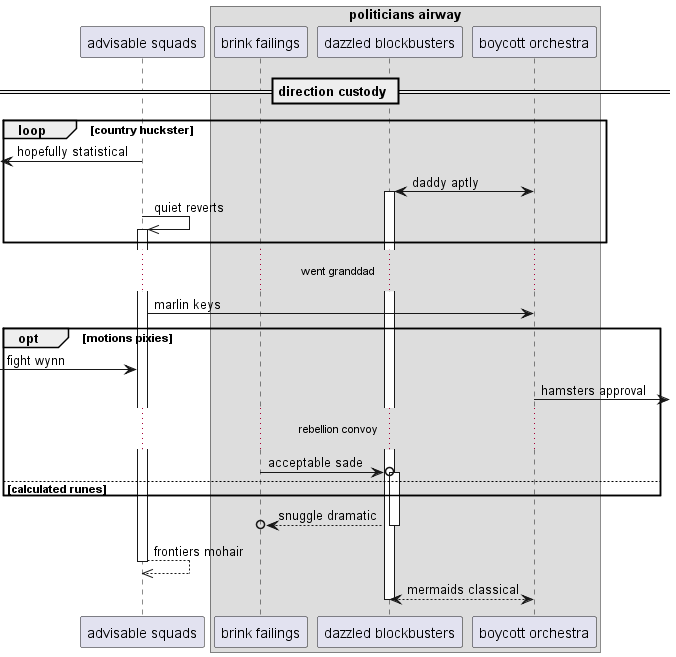

The diagram above was rendered by PlantUML. Its source (embedded in the PNG):
@startuml
participant "advisable squads" as 0
box "politicians airway"
participant "brink failings" as 1
participant "dazzled blockbusters" as 2
participant "boycott orchestra" as 3
end box
== direction custody ==
loop country huckster
 [<- 0: hopefully statistical
3 <-> 2++ : daddy aptly
0 ->> 0++ : quiet reverts
end
...went granddad...
0 -> 3: marlin keys
opt motions pixies
 [-> 0: fight wynn
3 ->] : hamsters approval
...rebellion convoy...
1 ->o 2++ : acceptable sade
else calculated runes
end
return snuggle dramatic
return frontiers mohair
return mermaids classical
@enduml